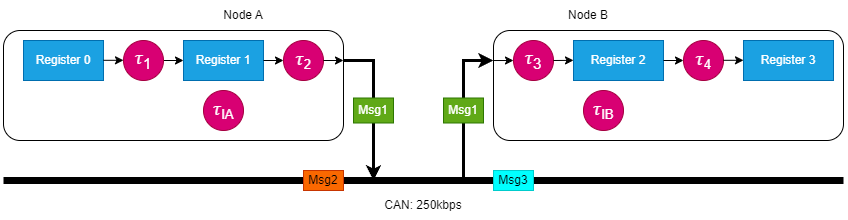

The diagram above was exported from draw.io. Its source (the exported page's mxGraphModel, read from the mxfile embedded in the PNG):
<mxGraphModel dx="2033" dy="809" grid="1" gridSize="10" guides="1" tooltips="1" connect="1" arrows="1" fold="1" page="1" pageScale="1" pageWidth="827" pageHeight="1169" math="0" shadow="0">
  <root>
    <mxCell id="0" />
    <mxCell id="1" parent="0" />
    <mxCell id="VwizKiLQwJYdyivGGtx8-1" value="" style="rounded=1;whiteSpace=wrap;html=1;" parent="1" vertex="1">
      <mxGeometry x="-30" y="90" width="340" height="110" as="geometry" />
    </mxCell>
    <mxCell id="VwizKiLQwJYdyivGGtx8-2" value="&lt;font style=&quot;font-size: 18px;&quot;&gt;𝜏&lt;/font&gt;&lt;font style=&quot;font-size: 15px;&quot;&gt;&lt;sub&gt;2&lt;/sub&gt;&lt;/font&gt;" style="ellipse;whiteSpace=wrap;html=1;aspect=fixed;fillColor=#d80073;fontColor=#ffffff;strokeColor=#A50040;" parent="1" vertex="1">
      <mxGeometry x="250" y="100" width="40" height="40" as="geometry" />
    </mxCell>
    <mxCell id="VwizKiLQwJYdyivGGtx8-4" value="Register 1" style="rounded=0;whiteSpace=wrap;html=1;fillColor=#1ba1e2;strokeColor=#006EAF;fontColor=#ffffff;" parent="1" vertex="1">
      <mxGeometry x="150" y="100" width="80" height="40" as="geometry" />
    </mxCell>
    <mxCell id="VwizKiLQwJYdyivGGtx8-5" value="&lt;font style=&quot;&quot;&gt;&lt;font style=&quot;&quot;&gt;&lt;span style=&quot;font-size: 18px;&quot;&gt;𝜏&lt;/span&gt;&lt;span style=&quot;font-size: 15px;&quot;&gt;&lt;sub&gt;IA&lt;/sub&gt;&lt;/span&gt;&lt;/font&gt;&lt;/font&gt;" style="ellipse;whiteSpace=wrap;html=1;aspect=fixed;fillColor=#d80073;strokeColor=#A50040;fontColor=#ffffff;" parent="1" vertex="1">
      <mxGeometry x="170" y="150" width="40" height="40" as="geometry" />
    </mxCell>
    <mxCell id="VwizKiLQwJYdyivGGtx8-7" value="" style="rounded=1;whiteSpace=wrap;html=1;" parent="1" vertex="1">
      <mxGeometry x="460" y="90" width="350" height="110" as="geometry" />
    </mxCell>
    <mxCell id="CU2PW2R0NnPEt6F2YgYL-7" style="edgeStyle=orthogonalEdgeStyle;rounded=0;orthogonalLoop=1;jettySize=auto;html=1;exitX=0;exitY=0.5;exitDx=0;exitDy=0;endArrow=none;endFill=0;startArrow=classic;startFill=1;" parent="1" source="VwizKiLQwJYdyivGGtx8-8" edge="1">
      <mxGeometry relative="1" as="geometry">
        <mxPoint x="460" y="120.03100775193798" as="targetPoint" />
      </mxGeometry>
    </mxCell>
    <mxCell id="VwizKiLQwJYdyivGGtx8-8" value="&lt;font style=&quot;font-size: 18px;&quot;&gt;&lt;font style=&quot;&quot;&gt;𝜏&lt;/font&gt;&lt;font style=&quot;&quot;&gt;&lt;sub style=&quot;&quot;&gt;3&lt;/sub&gt;&lt;/font&gt;&lt;/font&gt;" style="ellipse;whiteSpace=wrap;html=1;aspect=fixed;fillColor=#d80073;fontColor=#ffffff;strokeColor=#A50040;" parent="1" vertex="1">
      <mxGeometry x="480" y="100" width="40" height="40" as="geometry" />
    </mxCell>
    <mxCell id="VwizKiLQwJYdyivGGtx8-9" value="Register 2" style="rounded=0;whiteSpace=wrap;html=1;fillColor=#1ba1e2;strokeColor=#006EAF;fontColor=#ffffff;" parent="1" vertex="1">
      <mxGeometry x="540" y="100" width="90" height="40" as="geometry" />
    </mxCell>
    <mxCell id="VwizKiLQwJYdyivGGtx8-12" value="&lt;font style=&quot;&quot;&gt;&lt;font style=&quot;&quot;&gt;&lt;span style=&quot;font-size: 18px;&quot;&gt;𝜏&lt;/span&gt;&lt;span style=&quot;font-size: 15px;&quot;&gt;&lt;sub&gt;IB&lt;/sub&gt;&lt;/span&gt;&lt;/font&gt;&lt;/font&gt;" style="ellipse;whiteSpace=wrap;html=1;aspect=fixed;fillColor=#d80073;fontColor=#ffffff;strokeColor=#A50040;" parent="1" vertex="1">
      <mxGeometry x="550" y="150" width="40" height="40" as="geometry" />
    </mxCell>
    <mxCell id="VwizKiLQwJYdyivGGtx8-13" value="" style="endArrow=none;html=1;rounded=0;strokeWidth=7;" parent="1" edge="1">
      <mxGeometry width="50" height="50" relative="1" as="geometry">
        <mxPoint x="-30" y="240" as="sourcePoint" />
        <mxPoint x="810" y="240" as="targetPoint" />
      </mxGeometry>
    </mxCell>
    <mxCell id="VwizKiLQwJYdyivGGtx8-16" value="" style="endArrow=classic;html=1;rounded=0;edgeStyle=orthogonalEdgeStyle;strokeWidth=3;" parent="1" edge="1">
      <mxGeometry width="50" height="50" relative="1" as="geometry">
        <mxPoint x="310" y="120" as="sourcePoint" />
        <mxPoint x="340" y="240" as="targetPoint" />
        <Array as="points">
          <mxPoint x="310" y="120" />
          <mxPoint x="340" y="120" />
        </Array>
      </mxGeometry>
    </mxCell>
    <mxCell id="VwizKiLQwJYdyivGGtx8-17" value="" style="endArrow=classic;html=1;rounded=0;edgeStyle=orthogonalEdgeStyle;strokeWidth=3;" parent="1" edge="1">
      <mxGeometry width="50" height="50" relative="1" as="geometry">
        <mxPoint x="430" y="240" as="sourcePoint" />
        <mxPoint x="460" y="120" as="targetPoint" />
        <Array as="points">
          <mxPoint x="430" y="120" />
        </Array>
      </mxGeometry>
    </mxCell>
    <mxCell id="VwizKiLQwJYdyivGGtx8-18" value="" style="endArrow=classic;html=1;rounded=0;exitX=1;exitY=0.5;exitDx=0;exitDy=0;" parent="1" source="VwizKiLQwJYdyivGGtx8-2" edge="1">
      <mxGeometry width="50" height="50" relative="1" as="geometry">
        <mxPoint x="260" y="10" as="sourcePoint" />
        <mxPoint x="310" y="120" as="targetPoint" />
      </mxGeometry>
    </mxCell>
    <mxCell id="VwizKiLQwJYdyivGGtx8-19" value="" style="endArrow=classic;html=1;rounded=0;entryX=0;entryY=0.5;entryDx=0;entryDy=0;exitX=1;exitY=0.5;exitDx=0;exitDy=0;" parent="1" source="VwizKiLQwJYdyivGGtx8-4" target="VwizKiLQwJYdyivGGtx8-2" edge="1">
      <mxGeometry width="50" height="50" relative="1" as="geometry">
        <mxPoint x="230" y="200" as="sourcePoint" />
        <mxPoint x="280" y="150" as="targetPoint" />
      </mxGeometry>
    </mxCell>
    <mxCell id="VwizKiLQwJYdyivGGtx8-20" value="" style="endArrow=classic;html=1;rounded=0;entryX=0;entryY=0.5;entryDx=0;entryDy=0;exitX=1;exitY=0.5;exitDx=0;exitDy=0;" parent="1" target="VwizKiLQwJYdyivGGtx8-4" edge="1" source="6Jlnh9q2ctdvcpOl2O6l-1">
      <mxGeometry width="50" height="50" relative="1" as="geometry">
        <mxPoint x="110" y="120" as="sourcePoint" />
        <mxPoint x="70" y="140" as="targetPoint" />
      </mxGeometry>
    </mxCell>
    <mxCell id="VwizKiLQwJYdyivGGtx8-23" value="" style="endArrow=classic;html=1;rounded=0;exitX=1;exitY=0.5;exitDx=0;exitDy=0;entryX=0;entryY=0.5;entryDx=0;entryDy=0;" parent="1" source="VwizKiLQwJYdyivGGtx8-9" edge="1" target="6Jlnh9q2ctdvcpOl2O6l-4">
      <mxGeometry width="50" height="50" relative="1" as="geometry">
        <mxPoint x="660" y="120" as="sourcePoint" />
        <mxPoint x="660" y="120" as="targetPoint" />
      </mxGeometry>
    </mxCell>
    <mxCell id="VwizKiLQwJYdyivGGtx8-28" value="Msg1" style="rounded=0;whiteSpace=wrap;html=1;fillColor=#60a917;strokeColor=#2D7600;fontColor=#ffffff;" parent="1" vertex="1">
      <mxGeometry x="320" y="157.5" width="40" height="25" as="geometry" />
    </mxCell>
    <mxCell id="VwizKiLQwJYdyivGGtx8-29" value="Msg1" style="rounded=0;whiteSpace=wrap;html=1;fillColor=#60a917;strokeColor=#2D7600;fontColor=#ffffff;" parent="1" vertex="1">
      <mxGeometry x="410" y="157.5" width="40" height="25" as="geometry" />
    </mxCell>
    <mxCell id="VwizKiLQwJYdyivGGtx8-31" value="Msg2" style="rounded=0;whiteSpace=wrap;html=1;fillColor=#fa6800;strokeColor=#C73500;fontColor=#000000;" parent="1" vertex="1">
      <mxGeometry x="270" y="230" width="40" height="20" as="geometry" />
    </mxCell>
    <mxCell id="VwizKiLQwJYdyivGGtx8-33" value="&lt;font color=&quot;#000000&quot;&gt;Msg3&lt;/font&gt;" style="rounded=0;whiteSpace=wrap;html=1;fillColor=#00FFFF;strokeColor=#00CCCC;fontColor=#ffffff;" parent="1" vertex="1">
      <mxGeometry x="460" y="230" width="40" height="20" as="geometry" />
    </mxCell>
    <mxCell id="bGnjM9Xhf4yppKqo5HXV-1" value="CAN: 250kbps" style="text;html=1;strokeColor=none;fillColor=none;align=center;verticalAlign=middle;whiteSpace=wrap;rounded=0;" parent="1" vertex="1">
      <mxGeometry x="350" y="250" width="80" height="30" as="geometry" />
    </mxCell>
    <mxCell id="CU2PW2R0NnPEt6F2YgYL-1" value="Node A" style="text;html=1;strokeColor=none;fillColor=none;align=center;verticalAlign=middle;whiteSpace=wrap;rounded=0;" parent="1" vertex="1">
      <mxGeometry x="180" y="60" width="60" height="30" as="geometry" />
    </mxCell>
    <mxCell id="CU2PW2R0NnPEt6F2YgYL-2" value="Node B" style="text;html=1;strokeColor=none;fillColor=none;align=center;verticalAlign=middle;whiteSpace=wrap;rounded=0;" parent="1" vertex="1">
      <mxGeometry x="525" y="60" width="60" height="30" as="geometry" />
    </mxCell>
    <mxCell id="CU2PW2R0NnPEt6F2YgYL-3" value="" style="endArrow=classic;html=1;rounded=0;" parent="1" edge="1">
      <mxGeometry width="50" height="50" relative="1" as="geometry">
        <mxPoint x="520" y="120" as="sourcePoint" />
        <mxPoint x="540" y="119.86" as="targetPoint" />
      </mxGeometry>
    </mxCell>
    <mxCell id="6Jlnh9q2ctdvcpOl2O6l-1" value="&lt;font style=&quot;font-size: 18px;&quot;&gt;𝜏&lt;sub style=&quot;&quot;&gt;1&lt;/sub&gt;&lt;/font&gt;" style="ellipse;whiteSpace=wrap;html=1;aspect=fixed;fillColor=#d80073;fontColor=#ffffff;strokeColor=#A50040;" vertex="1" parent="1">
      <mxGeometry x="90" y="100" width="40" height="40" as="geometry" />
    </mxCell>
    <mxCell id="6Jlnh9q2ctdvcpOl2O6l-2" value="Register 0" style="rounded=0;whiteSpace=wrap;html=1;fillColor=#1ba1e2;strokeColor=#006EAF;fontColor=#ffffff;" vertex="1" parent="1">
      <mxGeometry x="-10" y="100" width="80" height="40" as="geometry" />
    </mxCell>
    <mxCell id="6Jlnh9q2ctdvcpOl2O6l-3" value="" style="endArrow=classic;html=1;rounded=0;entryX=0;entryY=0.5;entryDx=0;entryDy=0;exitX=1;exitY=0.5;exitDx=0;exitDy=0;" edge="1" parent="1">
      <mxGeometry width="50" height="50" relative="1" as="geometry">
        <mxPoint x="70" y="119.8" as="sourcePoint" />
        <mxPoint x="90" y="119.8" as="targetPoint" />
      </mxGeometry>
    </mxCell>
    <mxCell id="6Jlnh9q2ctdvcpOl2O6l-4" value="&lt;font style=&quot;&quot;&gt;&lt;font style=&quot;&quot;&gt;&lt;span style=&quot;font-size: 18px;&quot;&gt;𝜏&lt;/span&gt;&lt;span style=&quot;font-size: 15px;&quot;&gt;&lt;sub&gt;4&lt;/sub&gt;&lt;/span&gt;&lt;/font&gt;&lt;/font&gt;" style="ellipse;whiteSpace=wrap;html=1;aspect=fixed;fillColor=#d80073;fontColor=#ffffff;strokeColor=#A50040;" vertex="1" parent="1">
      <mxGeometry x="650" y="100" width="40" height="40" as="geometry" />
    </mxCell>
    <mxCell id="6Jlnh9q2ctdvcpOl2O6l-5" value="Register 3" style="rounded=0;whiteSpace=wrap;html=1;fillColor=#1ba1e2;strokeColor=#006EAF;fontColor=#ffffff;" vertex="1" parent="1">
      <mxGeometry x="710" y="100" width="90" height="40" as="geometry" />
    </mxCell>
    <mxCell id="6Jlnh9q2ctdvcpOl2O6l-6" value="" style="endArrow=classic;html=1;rounded=0;exitX=1;exitY=0.5;exitDx=0;exitDy=0;entryX=0;entryY=0.5;entryDx=0;entryDy=0;" edge="1" parent="1">
      <mxGeometry width="50" height="50" relative="1" as="geometry">
        <mxPoint x="690" y="119.8" as="sourcePoint" />
        <mxPoint x="710" y="119.8" as="targetPoint" />
      </mxGeometry>
    </mxCell>
  </root>
</mxGraphModel>